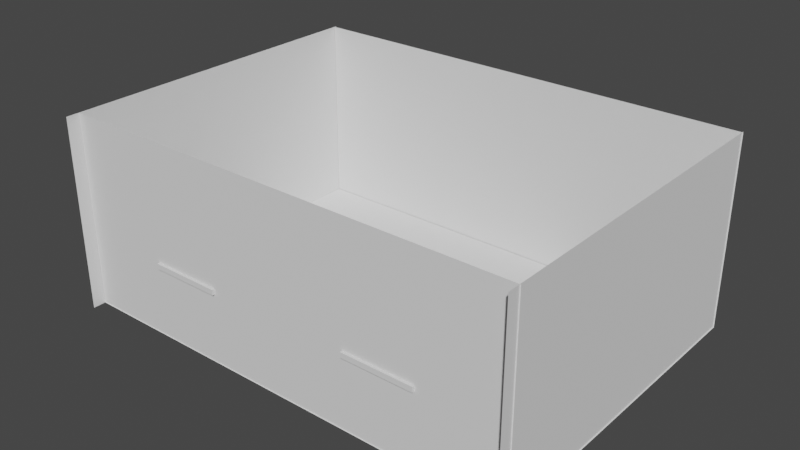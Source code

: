 # Source: HOUSE_LEVEL.blend  (saved by Blender 3.6.11; exported with 4.5.12 LTS)
import bpy
from mathutils import Matrix  # noqa: F401  (used for matrix-valued properties, if any)

bpy.ops.wm.read_factory_settings(use_empty=True)
scene = bpy.context.scene
scene.name = 'Scene'

# ---- collections
col_collection = bpy.data.collections.new('Collection'); scene.collection.children.link(col_collection)

# ---- world
world_world = bpy.data.worlds.new('World'); scene.world = world_world
world_world.use_nodes = True; world_world.node_tree.nodes.clear()
_N = world_world.node_tree.nodes; _L = world_world.node_tree.links
n0 = _N.new('ShaderNodeOutputWorld'); n0.name = 'World Output'; n0.location = (300, 300)
n1 = _N.new('ShaderNodeBackground'); n1.name = 'Background'; n1.location = (10, 300)
n1.inputs[0].default_value = (0.05088, 0.05088, 0.05088, 1.0)
_L.new(n1.outputs[0], n0.inputs[0])
n0.is_active_output = True
world_world.color = (0.05088, 0.05088, 0.05088)
world_world.use_sun_shadow = False
world_world.sun_shadow_jitter_overblur = 0.0

# ---- meshes
me_plane_009 = bpy.data.meshes.new('Plane.009')
me_plane_009.from_pydata([(-1.0, -1.0, 0.0), (1.0, -1.0, 0.0), (-1.0, 1.0, 0.0), (1.0, 1.0, 0.0)], [], [(0, 1, 3, 2)])
_uv = me_plane_009.uv_layers.new(name='UVMap')
_uv.uv.foreach_set('vector', [0.0, 0.0, 1.0, 0.0, 1.0, 1.0, 0.0, 1.0])
me_plane_009.update()
me_plane_008 = bpy.data.meshes.new('Plane.008')
me_plane_008.from_pydata([(-1.0, -1.0, 0.0), (1.0, -1.0, 0.0), (-1.0, 1.0, 0.0), (1.0, 1.0, 0.0)], [], [(0, 1, 3, 2)])
_uv = me_plane_008.uv_layers.new(name='UVMap')
_uv.uv.foreach_set('vector', [0.0, 0.0, 1.0, 0.0, 1.0, 1.0, 0.0, 1.0])
me_plane_008.update()
me_plane_007 = bpy.data.meshes.new('Plane.007')
me_plane_007.from_pydata([(-1.0, -1.0, 0.0), (1.0, -1.0, 0.0), (-1.0, 1.0, 0.0), (1.0, 1.0, 0.0)], [], [(0, 1, 3, 2)])
_uv = me_plane_007.uv_layers.new(name='UVMap')
_uv.uv.foreach_set('vector', [0.0, 0.0, 1.0, 0.0, 1.0, 1.0, 0.0, 1.0])
me_plane_007.update()
me_plane_006 = bpy.data.meshes.new('Plane.006')
me_plane_006.from_pydata([(-1.0, -1.0, 0.0), (1.0, -1.0, 0.0), (-1.0, 1.0, 0.0), (1.0, 1.0, 0.0)], [], [(0, 1, 3, 2)])
_uv = me_plane_006.uv_layers.new(name='UVMap')
_uv.uv.foreach_set('vector', [0.0, 0.0, 1.0, 0.0, 1.0, 1.0, 0.0, 1.0])
me_plane_006.update()
me_plane_005 = bpy.data.meshes.new('Plane.005')
me_plane_005.from_pydata([(-1.0, -1.0, 0.0), (1.0, -1.0, 0.0), (-1.0, 1.0, 0.0), (1.0, 1.0, 0.0)], [], [(0, 1, 3, 2)])
_uv = me_plane_005.uv_layers.new(name='UVMap')
_uv.uv.foreach_set('vector', [0.0, 0.0, 1.0, 0.0, 1.0, 1.0, 0.0, 1.0])
me_plane_005.update()
me_cube_102 = bpy.data.meshes.new('Cube.102')
me_cube_102.from_pydata([(-1.0, -1.0, -1.0), (-1.0, -1.0, 1.0), (-1.0, 1.0, -1.0), (-1.0, 1.0, 1.0), (1.0, -1.0, -1.0), (1.0, -1.0, 1.0), (1.0, 1.0, -1.0), (1.0, 1.0, 1.0)], [], [(0, 1, 3, 2), (2, 3, 7, 6), (6, 7, 5, 4), (4, 5, 1, 0), (2, 6, 4, 0), (7, 3, 1, 5)])
_uv = me_cube_102.uv_layers.new(name='UVMap')
_uv.uv.foreach_set('vector', [0.375, 0.0, 0.625, 0.0, 0.625, 0.25, 0.375, 0.25, 0.375, 0.25, 0.625, 0.25, 0.625, 0.5, 0.375, 0.5, 0.375, 0.5, 0.625, 0.5, 0.625, 0.75, 0.375, 0.75, 0.375, 0.75, 0.625, 0.75, 0.625, 1.0, 0.375, 1.0, 0.125, 0.5, 0.375, 0.5, 0.375, 0.75, 0.125, 0.75, 0.625, 0.5, 0.875, 0.5, 0.875, 0.75, 0.625, 0.75])
me_cube_102.update()
me_cube_101 = bpy.data.meshes.new('Cube.101')
me_cube_101.from_pydata([(-1.0, -1.0, -1.0), (-1.0, -1.0, 1.0), (-1.0, 1.0, -1.0), (-1.0, 1.0, 1.0), (1.0, -1.0, -1.0), (1.0, -1.0, 1.0), (1.0, 1.0, -1.0), (1.0, 1.0, 1.0)], [], [(0, 1, 3, 2), (2, 3, 7, 6), (6, 7, 5, 4), (4, 5, 1, 0), (2, 6, 4, 0), (7, 3, 1, 5)])
_uv = me_cube_101.uv_layers.new(name='UVMap')
_uv.uv.foreach_set('vector', [0.375, 0.0, 0.625, 0.0, 0.625, 0.25, 0.375, 0.25, 0.375, 0.25, 0.625, 0.25, 0.625, 0.5, 0.375, 0.5, 0.375, 0.5, 0.625, 0.5, 0.625, 0.75, 0.375, 0.75, 0.375, 0.75, 0.625, 0.75, 0.625, 1.0, 0.375, 1.0, 0.125, 0.5, 0.375, 0.5, 0.375, 0.75, 0.125, 0.75, 0.625, 0.5, 0.875, 0.5, 0.875, 0.75, 0.625, 0.75])
me_cube_101.update()
me_cube_100 = bpy.data.meshes.new('Cube.100')
me_cube_100.from_pydata([(-1.0, -1.0, -1.0), (-1.0, -1.0, 1.0), (-1.0, 1.0, -1.0), (-1.0, 1.0, 1.0), (1.0, -1.0, -1.0), (1.0, -1.0, 1.0), (1.0, 1.0, -1.0), (1.0, 1.0, 1.0)], [], [(0, 1, 3, 2), (2, 3, 7, 6), (6, 7, 5, 4), (4, 5, 1, 0), (2, 6, 4, 0), (7, 3, 1, 5)])
_uv = me_cube_100.uv_layers.new(name='UVMap')
_uv.uv.foreach_set('vector', [0.375, 0.0, 0.625, 0.0, 0.625, 0.25, 0.375, 0.25, 0.375, 0.25, 0.625, 0.25, 0.625, 0.5, 0.375, 0.5, 0.375, 0.5, 0.625, 0.5, 0.625, 0.75, 0.375, 0.75, 0.375, 0.75, 0.625, 0.75, 0.625, 1.0, 0.375, 1.0, 0.125, 0.5, 0.375, 0.5, 0.375, 0.75, 0.125, 0.75, 0.625, 0.5, 0.875, 0.5, 0.875, 0.75, 0.625, 0.75])
me_cube_100.update()
me_cube_099 = bpy.data.meshes.new('Cube.099')
me_cube_099.from_pydata([(-1.0, -1.0, -1.0), (-1.0, -1.0, 1.0), (-1.0, 1.0, -1.0), (-1.0, 1.0, 1.0), (1.0, -1.0, -1.0), (1.0, -1.0, 1.0), (1.0, 1.0, -1.0), (1.0, 1.0, 1.0)], [], [(0, 1, 3, 2), (2, 3, 7, 6), (6, 7, 5, 4), (4, 5, 1, 0), (2, 6, 4, 0), (7, 3, 1, 5)])
_uv = me_cube_099.uv_layers.new(name='UVMap')
_uv.uv.foreach_set('vector', [0.375, 0.0, 0.625, 0.0, 0.625, 0.25, 0.375, 0.25, 0.375, 0.25, 0.625, 0.25, 0.625, 0.5, 0.375, 0.5, 0.375, 0.5, 0.625, 0.5, 0.625, 0.75, 0.375, 0.75, 0.375, 0.75, 0.625, 0.75, 0.625, 1.0, 0.375, 1.0, 0.125, 0.5, 0.375, 0.5, 0.375, 0.75, 0.125, 0.75, 0.625, 0.5, 0.875, 0.5, 0.875, 0.75, 0.625, 0.75])
me_cube_099.update()
me_cube_098 = bpy.data.meshes.new('Cube.098')
me_cube_098.from_pydata([(-1.0, -1.0, -1.0), (-1.0, -1.0, 1.0), (-1.0, 1.0, -1.0), (-1.0, 1.0, 1.0), (1.0, -1.0, -1.0), (1.0, -1.0, 1.0), (1.0, 1.0, -1.0), (1.0, 1.0, 1.0)], [], [(0, 1, 3, 2), (2, 3, 7, 6), (6, 7, 5, 4), (4, 5, 1, 0), (2, 6, 4, 0), (7, 3, 1, 5)])
_uv = me_cube_098.uv_layers.new(name='UVMap')
_uv.uv.foreach_set('vector', [0.375, 0.0, 0.625, 0.0, 0.625, 0.25, 0.375, 0.25, 0.375, 0.25, 0.625, 0.25, 0.625, 0.5, 0.375, 0.5, 0.375, 0.5, 0.625, 0.5, 0.625, 0.75, 0.375, 0.75, 0.375, 0.75, 0.625, 0.75, 0.625, 1.0, 0.375, 1.0, 0.125, 0.5, 0.375, 0.5, 0.375, 0.75, 0.125, 0.75, 0.625, 0.5, 0.875, 0.5, 0.875, 0.75, 0.625, 0.75])
me_cube_098.update()
me_cube_097 = bpy.data.meshes.new('Cube.097')
me_cube_097.from_pydata([(-1.0, -1.0, -1.0), (-1.0, -1.0, 1.0), (-1.0, 1.0, -1.0), (-1.0, 1.0, 1.0), (1.0, -1.0, -1.0), (1.0, -1.0, 1.0), (1.0, 1.0, -1.0), (1.0, 1.0, 1.0)], [], [(0, 1, 3, 2), (2, 3, 7, 6), (6, 7, 5, 4), (4, 5, 1, 0), (2, 6, 4, 0), (7, 3, 1, 5)])
_uv = me_cube_097.uv_layers.new(name='UVMap')
_uv.uv.foreach_set('vector', [0.375, 0.0, 0.625, 0.0, 0.625, 0.25, 0.375, 0.25, 0.375, 0.25, 0.625, 0.25, 0.625, 0.5, 0.375, 0.5, 0.375, 0.5, 0.625, 0.5, 0.625, 0.75, 0.375, 0.75, 0.375, 0.75, 0.625, 0.75, 0.625, 1.0, 0.375, 1.0, 0.125, 0.5, 0.375, 0.5, 0.375, 0.75, 0.125, 0.75, 0.625, 0.5, 0.875, 0.5, 0.875, 0.75, 0.625, 0.75])
me_cube_097.update()
me_cube_096 = bpy.data.meshes.new('Cube.096')
me_cube_096.from_pydata([(-1.0, -1.0, -1.0), (-1.0, -1.0, 1.0), (-1.0, 1.0, -1.0), (-1.0, 1.0, 1.0), (1.0, -1.0, -1.0), (1.0, -1.0, 1.0), (1.0, 1.0, -1.0), (1.0, 1.0, 1.0)], [], [(0, 1, 3, 2), (2, 3, 7, 6), (6, 7, 5, 4), (4, 5, 1, 0), (2, 6, 4, 0), (7, 3, 1, 5)])
_uv = me_cube_096.uv_layers.new(name='UVMap')
_uv.uv.foreach_set('vector', [0.375, 0.0, 0.625, 0.0, 0.625, 0.25, 0.375, 0.25, 0.375, 0.25, 0.625, 0.25, 0.625, 0.5, 0.375, 0.5, 0.375, 0.5, 0.625, 0.5, 0.625, 0.75, 0.375, 0.75, 0.375, 0.75, 0.625, 0.75, 0.625, 1.0, 0.375, 1.0, 0.125, 0.5, 0.375, 0.5, 0.375, 0.75, 0.125, 0.75, 0.625, 0.5, 0.875, 0.5, 0.875, 0.75, 0.625, 0.75])
me_cube_096.update()
me_cube_095 = bpy.data.meshes.new('Cube.095')
me_cube_095.from_pydata([(-1.0, -1.0, -1.0), (-1.0, -1.0, 1.0), (-1.0, 1.0, -1.0), (-1.0, 1.0, 1.0), (1.0, -1.0, -1.0), (1.0, -1.0, 1.0), (1.0, 1.0, -1.0), (1.0, 1.0, 1.0)], [], [(0, 1, 3, 2), (2, 3, 7, 6), (6, 7, 5, 4), (4, 5, 1, 0), (2, 6, 4, 0), (7, 3, 1, 5)])
_uv = me_cube_095.uv_layers.new(name='UVMap')
_uv.uv.foreach_set('vector', [0.375, 0.0, 0.625, 0.0, 0.625, 0.25, 0.375, 0.25, 0.375, 0.25, 0.625, 0.25, 0.625, 0.5, 0.375, 0.5, 0.375, 0.5, 0.625, 0.5, 0.625, 0.75, 0.375, 0.75, 0.375, 0.75, 0.625, 0.75, 0.625, 1.0, 0.375, 1.0, 0.125, 0.5, 0.375, 0.5, 0.375, 0.75, 0.125, 0.75, 0.625, 0.5, 0.875, 0.5, 0.875, 0.75, 0.625, 0.75])
me_cube_095.update()

# ---- objects
ob_plane_009 = bpy.data.objects.new('Plane.009', me_plane_009)
ob_plane_008 = bpy.data.objects.new('Plane.008', me_plane_008)
ob_plane_007 = bpy.data.objects.new('Plane.007', me_plane_007)
ob_plane_006 = bpy.data.objects.new('Plane.006', me_plane_006)
ob_plane_005 = bpy.data.objects.new('Plane.005', me_plane_005)
ob_cube_100 = bpy.data.objects.new('Cube.100', me_cube_102)
ob_cube_099 = bpy.data.objects.new('Cube.099', me_cube_101)
ob_cube_098 = bpy.data.objects.new('Cube.098', me_cube_100)
ob_cube_097 = bpy.data.objects.new('Cube.097', me_cube_099)
ob_cube_096 = bpy.data.objects.new('Cube.096', me_cube_098)
ob_cube_095 = bpy.data.objects.new('Cube.095', me_cube_097)
ob_cube_094 = bpy.data.objects.new('Cube.094', me_cube_096)
ob_cube_093 = bpy.data.objects.new('Cube.093', me_cube_095)

# ---- transforms, parenting, visibility, modifiers, constraints
ob_plane_009.location = (-2.599, -0.1001, -0.596)
ob_plane_009.scale = (87.13, 61.55, 61.55)
ob_plane_008.location = (84.16, -1.79, 35.23)
ob_plane_008.rotation_euler = (1.571, -0.0, 1.571)
ob_plane_008.scale = (64.39, 36.13, 61.55)
ob_plane_007.location = (-89.79, -1.79, 35.23)
ob_plane_007.rotation_euler = (1.571, -0.0, 1.571)
ob_plane_007.scale = (64.39, 36.13, 61.55)
ob_plane_006.location = (-2.599, 61.71, 35.23)
ob_plane_006.rotation_euler = (1.571, -0.0, 0.0)
ob_plane_006.scale = (87.13, 36.13, 61.55)
ob_plane_005.location = (-2.599, -61.38, 35.23)
ob_plane_005.rotation_euler = (1.571, -0.0, 0.0)
ob_plane_005.scale = (87.13, 36.13, 61.55)
ob_cube_100.location = (-42.12, -60.42, 26.51)
ob_cube_100.scale = (13.33, 1.883, 1.0)
ob_cube_099.location = (-31.72, -60.42, 40.71)
ob_cube_099.rotation_euler = (-0.0, 1.571, 0.0)
ob_cube_099.scale = (13.33, 0.7618, 1.0)
ob_cube_098.location = (-52.52, -60.42, 40.71)
ob_cube_098.rotation_euler = (-0.0, 1.571, 0.0)
ob_cube_098.scale = (13.33, 0.7618, 1.0)
ob_cube_097.location = (-42.06, -60.42, 55.02)
ob_cube_097.rotation_euler = (-0.0, 3.142, -0.0)
ob_cube_097.scale = (11.51, 0.7618, 1.0)
ob_cube_096.location = (38.81, -60.42, 55.02)
ob_cube_096.rotation_euler = (-0.0, 3.142, -0.0)
ob_cube_096.scale = (11.51, 0.7618, 1.0)
ob_cube_095.location = (28.34, -60.42, 40.71)
ob_cube_095.rotation_euler = (-0.0, 1.571, 0.0)
ob_cube_095.scale = (13.33, 0.7618, 1.0)
ob_cube_094.location = (49.15, -60.42, 40.71)
ob_cube_094.rotation_euler = (-0.0, 1.571, 0.0)
ob_cube_094.scale = (13.33, 0.7618, 1.0)
ob_cube_093.location = (38.75, -60.42, 26.51)
ob_cube_093.scale = (13.33, 1.883, 1.0)

# ---- collection membership
col_collection.objects.link(ob_plane_009)
col_collection.objects.link(ob_plane_008)
col_collection.objects.link(ob_plane_007)
col_collection.objects.link(ob_plane_006)
col_collection.objects.link(ob_plane_005)
col_collection.objects.link(ob_cube_100)
col_collection.objects.link(ob_cube_099)
col_collection.objects.link(ob_cube_098)
col_collection.objects.link(ob_cube_097)
col_collection.objects.link(ob_cube_096)
col_collection.objects.link(ob_cube_095)
col_collection.objects.link(ob_cube_094)
col_collection.objects.link(ob_cube_093)

# ---- scene / render settings (as saved in the file)
scene.frame_start = 1; scene.frame_end = 250; scene.frame_set(1)
scene.render.engine = 'BLENDER_EEVEE_NEXT'
scene.cycles.sampling_pattern = 'TABULATED_SOBOL'
scene.view_settings.view_transform = 'Filmic'
bpy.context.view_layer.update()

# ---- added for rendering (the .blend has no active camera and no usable light): camera, sun
cam_auto = bpy.data.cameras.new('AutoCamera')
cam_auto.lens = 50.0
cam_auto.sensor_width = 36.0
cam_auto.clip_end = 3709.55
ob_auto_camera = bpy.data.objects.new('AutoCamera', cam_auto)
scene.collection.objects.link(ob_auto_camera)
ob_auto_camera.location = (208.744, -255.435, 204.325)
ob_auto_camera.rotation_euler = (1.09748, -7.21219e-08, 0.694738)
scene.camera = ob_auto_camera
light_auto_sun = bpy.data.lights.new('AutoSun', 'SUN')
light_auto_sun.energy = 3.0
light_auto_sun.angle = 0.0523599
ob_auto_sun = bpy.data.objects.new('AutoSun', light_auto_sun)
scene.collection.objects.link(ob_auto_sun)
ob_auto_sun.rotation_euler = (0.872665, 0.174533, 0.523599)
bpy.context.view_layer.update()
